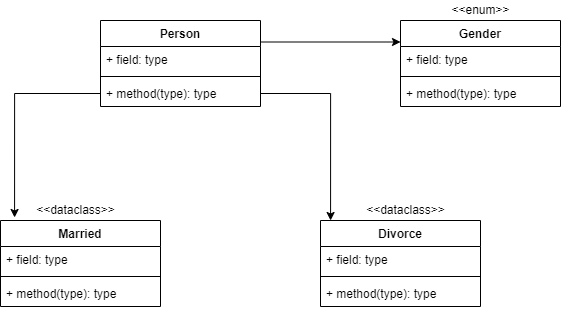

The diagram above was exported from draw.io. Its source (the exported page's mxGraphModel, read from the mxfile embedded in the PNG):
<mxGraphModel dx="1422" dy="794" grid="1" gridSize="10" guides="1" tooltips="1" connect="1" arrows="1" fold="1" page="1" pageScale="1" pageWidth="827" pageHeight="1169" math="0" shadow="0">
  <root>
    <mxCell id="WIyWlLk6GJQsqaUBKTNV-0" />
    <mxCell id="WIyWlLk6GJQsqaUBKTNV-1" parent="WIyWlLk6GJQsqaUBKTNV-0" />
    <mxCell id="ErpSrz4K0Yx-lzvF1rv5-20" style="edgeStyle=orthogonalEdgeStyle;rounded=0;orthogonalLoop=1;jettySize=auto;html=1;exitX=1;exitY=0.25;exitDx=0;exitDy=0;entryX=0;entryY=0.25;entryDx=0;entryDy=0;" edge="1" parent="WIyWlLk6GJQsqaUBKTNV-1" source="ErpSrz4K0Yx-lzvF1rv5-0" target="ErpSrz4K0Yx-lzvF1rv5-16">
      <mxGeometry relative="1" as="geometry" />
    </mxCell>
    <mxCell id="ErpSrz4K0Yx-lzvF1rv5-0" value="Person" style="swimlane;fontStyle=1;align=center;verticalAlign=top;childLayout=stackLayout;horizontal=1;startSize=26;horizontalStack=0;resizeParent=1;resizeParentMax=0;resizeLast=0;collapsible=1;marginBottom=0;" vertex="1" parent="WIyWlLk6GJQsqaUBKTNV-1">
      <mxGeometry x="210" y="100" width="160" height="86" as="geometry" />
    </mxCell>
    <mxCell id="ErpSrz4K0Yx-lzvF1rv5-1" value="+ field: type" style="text;strokeColor=none;fillColor=none;align=left;verticalAlign=top;spacingLeft=4;spacingRight=4;overflow=hidden;rotatable=0;points=[[0,0.5],[1,0.5]];portConstraint=eastwest;" vertex="1" parent="ErpSrz4K0Yx-lzvF1rv5-0">
      <mxGeometry y="26" width="160" height="26" as="geometry" />
    </mxCell>
    <mxCell id="ErpSrz4K0Yx-lzvF1rv5-2" value="" style="line;strokeWidth=1;fillColor=none;align=left;verticalAlign=middle;spacingTop=-1;spacingLeft=3;spacingRight=3;rotatable=0;labelPosition=right;points=[];portConstraint=eastwest;" vertex="1" parent="ErpSrz4K0Yx-lzvF1rv5-0">
      <mxGeometry y="52" width="160" height="8" as="geometry" />
    </mxCell>
    <mxCell id="ErpSrz4K0Yx-lzvF1rv5-3" value="+ method(type): type" style="text;strokeColor=none;fillColor=none;align=left;verticalAlign=top;spacingLeft=4;spacingRight=4;overflow=hidden;rotatable=0;points=[[0,0.5],[1,0.5]];portConstraint=eastwest;" vertex="1" parent="ErpSrz4K0Yx-lzvF1rv5-0">
      <mxGeometry y="60" width="160" height="26" as="geometry" />
    </mxCell>
    <mxCell id="ErpSrz4K0Yx-lzvF1rv5-4" value="Married" style="swimlane;fontStyle=1;align=center;verticalAlign=top;childLayout=stackLayout;horizontal=1;startSize=26;horizontalStack=0;resizeParent=1;resizeParentMax=0;resizeLast=0;collapsible=1;marginBottom=0;" vertex="1" parent="WIyWlLk6GJQsqaUBKTNV-1">
      <mxGeometry x="110" y="300" width="160" height="86" as="geometry" />
    </mxCell>
    <mxCell id="ErpSrz4K0Yx-lzvF1rv5-5" value="+ field: type" style="text;strokeColor=none;fillColor=none;align=left;verticalAlign=top;spacingLeft=4;spacingRight=4;overflow=hidden;rotatable=0;points=[[0,0.5],[1,0.5]];portConstraint=eastwest;" vertex="1" parent="ErpSrz4K0Yx-lzvF1rv5-4">
      <mxGeometry y="26" width="160" height="26" as="geometry" />
    </mxCell>
    <mxCell id="ErpSrz4K0Yx-lzvF1rv5-6" value="" style="line;strokeWidth=1;fillColor=none;align=left;verticalAlign=middle;spacingTop=-1;spacingLeft=3;spacingRight=3;rotatable=0;labelPosition=right;points=[];portConstraint=eastwest;" vertex="1" parent="ErpSrz4K0Yx-lzvF1rv5-4">
      <mxGeometry y="52" width="160" height="8" as="geometry" />
    </mxCell>
    <mxCell id="ErpSrz4K0Yx-lzvF1rv5-7" value="+ method(type): type" style="text;strokeColor=none;fillColor=none;align=left;verticalAlign=top;spacingLeft=4;spacingRight=4;overflow=hidden;rotatable=0;points=[[0,0.5],[1,0.5]];portConstraint=eastwest;" vertex="1" parent="ErpSrz4K0Yx-lzvF1rv5-4">
      <mxGeometry y="60" width="160" height="26" as="geometry" />
    </mxCell>
    <mxCell id="ErpSrz4K0Yx-lzvF1rv5-8" value="Divorce" style="swimlane;fontStyle=1;align=center;verticalAlign=top;childLayout=stackLayout;horizontal=1;startSize=26;horizontalStack=0;resizeParent=1;resizeParentMax=0;resizeLast=0;collapsible=1;marginBottom=0;" vertex="1" parent="WIyWlLk6GJQsqaUBKTNV-1">
      <mxGeometry x="430" y="300" width="160" height="86" as="geometry" />
    </mxCell>
    <mxCell id="ErpSrz4K0Yx-lzvF1rv5-9" value="+ field: type" style="text;strokeColor=none;fillColor=none;align=left;verticalAlign=top;spacingLeft=4;spacingRight=4;overflow=hidden;rotatable=0;points=[[0,0.5],[1,0.5]];portConstraint=eastwest;" vertex="1" parent="ErpSrz4K0Yx-lzvF1rv5-8">
      <mxGeometry y="26" width="160" height="26" as="geometry" />
    </mxCell>
    <mxCell id="ErpSrz4K0Yx-lzvF1rv5-10" value="" style="line;strokeWidth=1;fillColor=none;align=left;verticalAlign=middle;spacingTop=-1;spacingLeft=3;spacingRight=3;rotatable=0;labelPosition=right;points=[];portConstraint=eastwest;" vertex="1" parent="ErpSrz4K0Yx-lzvF1rv5-8">
      <mxGeometry y="52" width="160" height="8" as="geometry" />
    </mxCell>
    <mxCell id="ErpSrz4K0Yx-lzvF1rv5-11" value="+ method(type): type" style="text;strokeColor=none;fillColor=none;align=left;verticalAlign=top;spacingLeft=4;spacingRight=4;overflow=hidden;rotatable=0;points=[[0,0.5],[1,0.5]];portConstraint=eastwest;" vertex="1" parent="ErpSrz4K0Yx-lzvF1rv5-8">
      <mxGeometry y="60" width="160" height="26" as="geometry" />
    </mxCell>
    <mxCell id="ErpSrz4K0Yx-lzvF1rv5-12" value="&amp;lt;&amp;lt;dataclass&amp;gt;&amp;gt;" style="text;html=1;align=center;verticalAlign=middle;resizable=0;points=[];autosize=1;strokeColor=none;fillColor=none;" vertex="1" parent="WIyWlLk6GJQsqaUBKTNV-1">
      <mxGeometry x="140" y="280" width="90" height="20" as="geometry" />
    </mxCell>
    <mxCell id="ErpSrz4K0Yx-lzvF1rv5-13" value="&amp;lt;&amp;lt;dataclass&amp;gt;&amp;gt;" style="text;html=1;align=center;verticalAlign=middle;resizable=0;points=[];autosize=1;strokeColor=none;fillColor=none;" vertex="1" parent="WIyWlLk6GJQsqaUBKTNV-1">
      <mxGeometry x="470" y="280" width="90" height="20" as="geometry" />
    </mxCell>
    <mxCell id="ErpSrz4K0Yx-lzvF1rv5-14" style="edgeStyle=orthogonalEdgeStyle;rounded=0;orthogonalLoop=1;jettySize=auto;html=1;exitX=1;exitY=0.5;exitDx=0;exitDy=0;entryX=0.063;entryY=0;entryDx=0;entryDy=0;entryPerimeter=0;" edge="1" parent="WIyWlLk6GJQsqaUBKTNV-1" source="ErpSrz4K0Yx-lzvF1rv5-3" target="ErpSrz4K0Yx-lzvF1rv5-8">
      <mxGeometry relative="1" as="geometry" />
    </mxCell>
    <mxCell id="ErpSrz4K0Yx-lzvF1rv5-15" style="edgeStyle=orthogonalEdgeStyle;rounded=0;orthogonalLoop=1;jettySize=auto;html=1;exitX=0;exitY=0.5;exitDx=0;exitDy=0;entryX=0.088;entryY=-0.035;entryDx=0;entryDy=0;entryPerimeter=0;" edge="1" parent="WIyWlLk6GJQsqaUBKTNV-1" source="ErpSrz4K0Yx-lzvF1rv5-3" target="ErpSrz4K0Yx-lzvF1rv5-4">
      <mxGeometry relative="1" as="geometry" />
    </mxCell>
    <mxCell id="ErpSrz4K0Yx-lzvF1rv5-16" value="Gender" style="swimlane;fontStyle=1;align=center;verticalAlign=top;childLayout=stackLayout;horizontal=1;startSize=26;horizontalStack=0;resizeParent=1;resizeParentMax=0;resizeLast=0;collapsible=1;marginBottom=0;" vertex="1" parent="WIyWlLk6GJQsqaUBKTNV-1">
      <mxGeometry x="510" y="100" width="160" height="86" as="geometry" />
    </mxCell>
    <mxCell id="ErpSrz4K0Yx-lzvF1rv5-17" value="+ field: type" style="text;strokeColor=none;fillColor=none;align=left;verticalAlign=top;spacingLeft=4;spacingRight=4;overflow=hidden;rotatable=0;points=[[0,0.5],[1,0.5]];portConstraint=eastwest;" vertex="1" parent="ErpSrz4K0Yx-lzvF1rv5-16">
      <mxGeometry y="26" width="160" height="26" as="geometry" />
    </mxCell>
    <mxCell id="ErpSrz4K0Yx-lzvF1rv5-18" value="" style="line;strokeWidth=1;fillColor=none;align=left;verticalAlign=middle;spacingTop=-1;spacingLeft=3;spacingRight=3;rotatable=0;labelPosition=right;points=[];portConstraint=eastwest;" vertex="1" parent="ErpSrz4K0Yx-lzvF1rv5-16">
      <mxGeometry y="52" width="160" height="8" as="geometry" />
    </mxCell>
    <mxCell id="ErpSrz4K0Yx-lzvF1rv5-19" value="+ method(type): type" style="text;strokeColor=none;fillColor=none;align=left;verticalAlign=top;spacingLeft=4;spacingRight=4;overflow=hidden;rotatable=0;points=[[0,0.5],[1,0.5]];portConstraint=eastwest;" vertex="1" parent="ErpSrz4K0Yx-lzvF1rv5-16">
      <mxGeometry y="60" width="160" height="26" as="geometry" />
    </mxCell>
    <mxCell id="ErpSrz4K0Yx-lzvF1rv5-21" value="&amp;lt;&amp;lt;enum&amp;gt;&amp;gt;" style="text;html=1;align=center;verticalAlign=middle;resizable=0;points=[];autosize=1;strokeColor=none;fillColor=none;" vertex="1" parent="WIyWlLk6GJQsqaUBKTNV-1">
      <mxGeometry x="555" y="80" width="70" height="20" as="geometry" />
    </mxCell>
  </root>
</mxGraphModel>